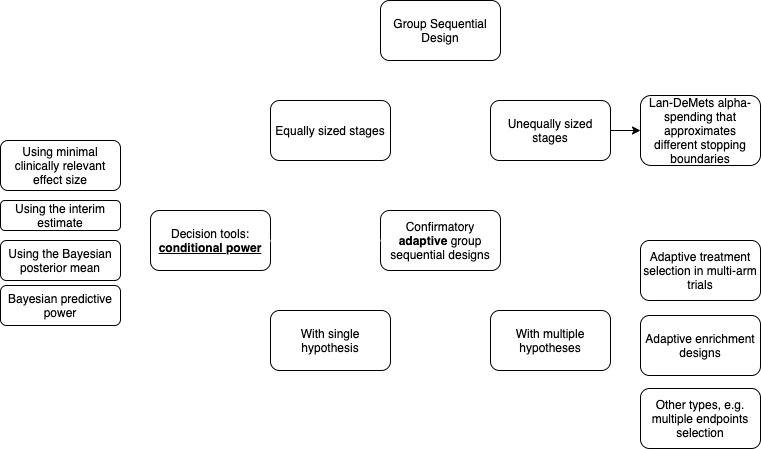

The diagram above was exported from draw.io. Its source (the exported page's mxGraphModel, read from the mxfile embedded in the PNG):
<mxGraphModel dx="951" dy="675" grid="1" gridSize="10" guides="1" tooltips="1" connect="1" arrows="1" fold="1" page="1" pageScale="1" pageWidth="1100" pageHeight="850" background="none" math="0" shadow="0">
  <root>
    <mxCell id="0" />
    <mxCell id="1" parent="0" />
    <mxCell id="21" style="edgeStyle=orthogonalEdgeStyle;rounded=1;orthogonalLoop=1;jettySize=auto;html=1;exitX=0;exitY=0.5;exitDx=0;exitDy=0;entryX=0.5;entryY=0;entryDx=0;entryDy=0;strokeWidth=2;strokeColor=#FFFFFF;" parent="1" source="2" target="3" edge="1">
      <mxGeometry relative="1" as="geometry" />
    </mxCell>
    <mxCell id="22" style="edgeStyle=orthogonalEdgeStyle;rounded=1;orthogonalLoop=1;jettySize=auto;html=1;exitX=1;exitY=0.5;exitDx=0;exitDy=0;entryX=0.5;entryY=0;entryDx=0;entryDy=0;strokeWidth=2;strokeColor=#FFFFFF;" parent="1" source="2" target="4" edge="1">
      <mxGeometry relative="1" as="geometry" />
    </mxCell>
    <mxCell id="2" value="Group Sequential Design" style="rounded=1;whiteSpace=wrap;html=1;" parent="1" vertex="1">
      <mxGeometry x="450" y="100" width="120" height="60" as="geometry" />
    </mxCell>
    <mxCell id="3" value="Equally sized stages" style="rounded=1;whiteSpace=wrap;html=1;" parent="1" vertex="1">
      <mxGeometry x="340" y="200" width="120" height="60" as="geometry" />
    </mxCell>
    <mxCell id="29" style="edgeStyle=orthogonalEdgeStyle;rounded=0;orthogonalLoop=1;jettySize=auto;html=1;exitX=1;exitY=0.5;exitDx=0;exitDy=0;entryX=0;entryY=0.5;entryDx=0;entryDy=0;" edge="1" parent="1" source="4" target="27">
      <mxGeometry relative="1" as="geometry" />
    </mxCell>
    <mxCell id="4" value="Unequally sized stages" style="rounded=1;whiteSpace=wrap;html=1;" parent="1" vertex="1">
      <mxGeometry x="560" y="200" width="120" height="60" as="geometry" />
    </mxCell>
    <mxCell id="25" style="edgeStyle=orthogonalEdgeStyle;rounded=1;orthogonalLoop=1;jettySize=auto;html=1;exitX=0;exitY=0.5;exitDx=0;exitDy=0;entryX=0.5;entryY=0;entryDx=0;entryDy=0;strokeColor=#FFFFFF;strokeWidth=2;" parent="1" source="5" target="6" edge="1">
      <mxGeometry relative="1" as="geometry" />
    </mxCell>
    <mxCell id="26" style="edgeStyle=orthogonalEdgeStyle;rounded=1;orthogonalLoop=1;jettySize=auto;html=1;exitX=1;exitY=0.5;exitDx=0;exitDy=0;entryX=0.5;entryY=0;entryDx=0;entryDy=0;strokeColor=#FFFFFF;strokeWidth=2;" parent="1" source="5" target="7" edge="1">
      <mxGeometry relative="1" as="geometry" />
    </mxCell>
    <mxCell id="5" value="Confirmatory &lt;b&gt;adaptive &lt;/b&gt;group sequential designs" style="rounded=1;whiteSpace=wrap;html=1;" parent="1" vertex="1">
      <mxGeometry x="450" y="310" width="120" height="60" as="geometry" />
    </mxCell>
    <mxCell id="6" value="With single hypothesis" style="rounded=1;whiteSpace=wrap;html=1;" parent="1" vertex="1">
      <mxGeometry x="340" y="410" width="120" height="60" as="geometry" />
    </mxCell>
    <mxCell id="7" value="With multiple hypotheses" style="rounded=1;whiteSpace=wrap;html=1;" parent="1" vertex="1">
      <mxGeometry x="560" y="410" width="120" height="60" as="geometry" />
    </mxCell>
    <mxCell id="8" value="" style="shape=curlyBracket;whiteSpace=wrap;html=1;rounded=1;strokeWidth=2;strokeColor=#FFFFFF;" parent="1" vertex="1">
      <mxGeometry x="680" y="380" width="20" height="120" as="geometry" />
    </mxCell>
    <mxCell id="9" value="Adaptive treatment selection in multi-arm trials" style="rounded=1;whiteSpace=wrap;html=1;" parent="1" vertex="1">
      <mxGeometry x="710" y="340" width="120" height="60" as="geometry" />
    </mxCell>
    <mxCell id="10" value="Adaptive enrichment designs" style="rounded=1;whiteSpace=wrap;html=1;" parent="1" vertex="1">
      <mxGeometry x="710" y="415" width="120" height="60" as="geometry" />
    </mxCell>
    <mxCell id="11" value="Other types, e.g. multiple endpoints selection" style="rounded=1;whiteSpace=wrap;html=1;" parent="1" vertex="1">
      <mxGeometry x="710" y="488" width="120" height="60" as="geometry" />
    </mxCell>
    <mxCell id="12" value="Decision tools: &lt;b&gt;&lt;u&gt;conditional power&lt;/u&gt;&lt;/b&gt;" style="rounded=1;whiteSpace=wrap;html=1;" parent="1" vertex="1">
      <mxGeometry x="220" y="310" width="120" height="60" as="geometry" />
    </mxCell>
    <mxCell id="13" value="" style="shape=curlyBracket;whiteSpace=wrap;html=1;rounded=1;size=0.5;rotation=-180;strokeColor=#FFFFFF;strokeWidth=2;" parent="1" vertex="1">
      <mxGeometry x="200" y="280" width="20" height="120" as="geometry" />
    </mxCell>
    <mxCell id="14" value="Using minimal clinically relevant effect size" style="rounded=1;whiteSpace=wrap;html=1;" parent="1" vertex="1">
      <mxGeometry x="70" y="240" width="120" height="50" as="geometry" />
    </mxCell>
    <mxCell id="15" value="Using the interim estimate" style="rounded=1;whiteSpace=wrap;html=1;" parent="1" vertex="1">
      <mxGeometry x="70" y="300" width="120" height="30" as="geometry" />
    </mxCell>
    <mxCell id="17" value="Using the Bayesian posterior mean" style="rounded=1;whiteSpace=wrap;html=1;" parent="1" vertex="1">
      <mxGeometry x="70" y="340" width="120" height="40" as="geometry" />
    </mxCell>
    <mxCell id="18" value="Bayesian predictive power" style="rounded=1;whiteSpace=wrap;html=1;" parent="1" vertex="1">
      <mxGeometry x="70" y="385" width="120" height="40" as="geometry" />
    </mxCell>
    <mxCell id="23" value="" style="endArrow=none;html=1;exitX=1;exitY=0.5;exitDx=0;exitDy=0;entryX=0;entryY=0.5;entryDx=0;entryDy=0;strokeColor=#FFFFFF;strokeWidth=2;" parent="1" source="12" target="5" edge="1">
      <mxGeometry width="50" height="50" relative="1" as="geometry">
        <mxPoint x="500" y="430" as="sourcePoint" />
        <mxPoint x="550" y="380" as="targetPoint" />
      </mxGeometry>
    </mxCell>
    <mxCell id="24" value="" style="shape=curlyBracket;whiteSpace=wrap;html=1;rounded=1;rotation=-90;size=0.5;strokeColor=#FFFFFF;strokeWidth=2;" parent="1" vertex="1">
      <mxGeometry x="495" y="175" width="30" height="220" as="geometry" />
    </mxCell>
    <mxCell id="27" value="Lan-DeMets alpha-spending that approximates different stopping boundaries" style="rounded=1;whiteSpace=wrap;html=1;" vertex="1" parent="1">
      <mxGeometry x="710" y="195" width="120" height="70" as="geometry" />
    </mxCell>
  </root>
</mxGraphModel>